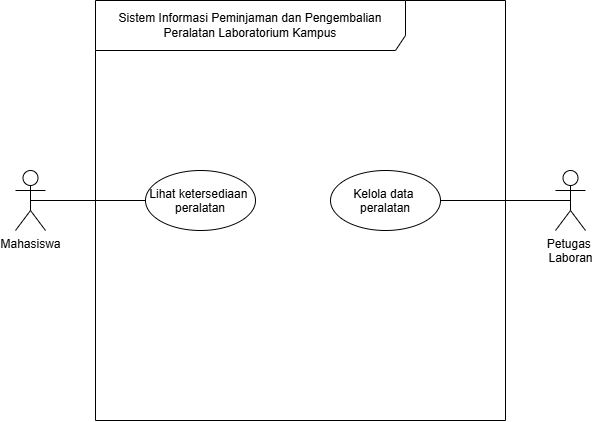

The diagram above was exported from draw.io. Its source (the exported page's mxGraphModel, read from the mxfile embedded in the PNG):
<mxGraphModel dx="798" dy="459" grid="1" gridSize="10" guides="1" tooltips="1" connect="1" arrows="1" fold="1" page="1" pageScale="1" pageWidth="850" pageHeight="1100" math="0" shadow="0">
  <root>
    <mxCell id="0" />
    <mxCell id="1" parent="0" />
    <mxCell id="tf1EkFKY6YSQrDh4kZbe-1" parent="1" style="shape=umlFrame;whiteSpace=wrap;html=1;pointerEvents=0;recursiveResize=0;container=1;collapsible=0;width=310;height=50;" value="Sistem Informasi Peminjaman dan Pengembalian Peralatan Laboratorium Kampus" vertex="1">
      <mxGeometry height="420" width="410" x="190" y="50" as="geometry" />
    </mxCell>
    <mxCell id="tf1EkFKY6YSQrDh4kZbe-6" parent="tf1EkFKY6YSQrDh4kZbe-1" style="ellipse;" value="Lihat ketersediaan &#10;peralatan" vertex="1">
      <mxGeometry height="60" width="110" x="50" y="170" as="geometry" />
    </mxCell>
    <mxCell id="tf1EkFKY6YSQrDh4kZbe-7" parent="tf1EkFKY6YSQrDh4kZbe-1" style="ellipse;" value="Kelola data &#10;peralatan" vertex="1">
      <mxGeometry height="60" width="110" x="235" y="170" as="geometry" />
    </mxCell>
    <mxCell id="tf1EkFKY6YSQrDh4kZbe-9" edge="1" parent="1" source="tf1EkFKY6YSQrDh4kZbe-2" style="edgeStyle=orthogonalEdgeStyle;rounded=0;orthogonalLoop=1;jettySize=auto;html=1;exitX=0.5;exitY=0.5;exitDx=0;exitDy=0;exitPerimeter=0;endArrow=none;endFill=0;" target="tf1EkFKY6YSQrDh4kZbe-6">
      <mxGeometry relative="1" as="geometry" />
    </mxCell>
    <mxCell id="tf1EkFKY6YSQrDh4kZbe-2" parent="1" style="shape=umlActor;verticalLabelPosition=bottom;verticalAlign=top;html=1;" value="Mahasiswa" vertex="1">
      <mxGeometry height="60" width="30" x="110" y="220" as="geometry" />
    </mxCell>
    <mxCell id="tf1EkFKY6YSQrDh4kZbe-3" parent="1" style="shape=umlActor;verticalLabelPosition=bottom;verticalAlign=top;html=1;" value="Petugas&amp;nbsp;&lt;div&gt;Laboran&lt;/div&gt;&lt;div&gt;&lt;br&gt;&lt;/div&gt;" vertex="1">
      <mxGeometry height="60" width="30" x="650" y="220" as="geometry" />
    </mxCell>
    <mxCell id="tf1EkFKY6YSQrDh4kZbe-11" edge="1" parent="1" source="tf1EkFKY6YSQrDh4kZbe-7" style="rounded=0;orthogonalLoop=1;jettySize=auto;html=1;exitX=1;exitY=0.5;exitDx=0;exitDy=0;entryX=0.5;entryY=0.5;entryDx=0;entryDy=0;entryPerimeter=0;endArrow=none;endFill=0;" target="tf1EkFKY6YSQrDh4kZbe-3">
      <mxGeometry relative="1" as="geometry" />
    </mxCell>
  </root>
</mxGraphModel>